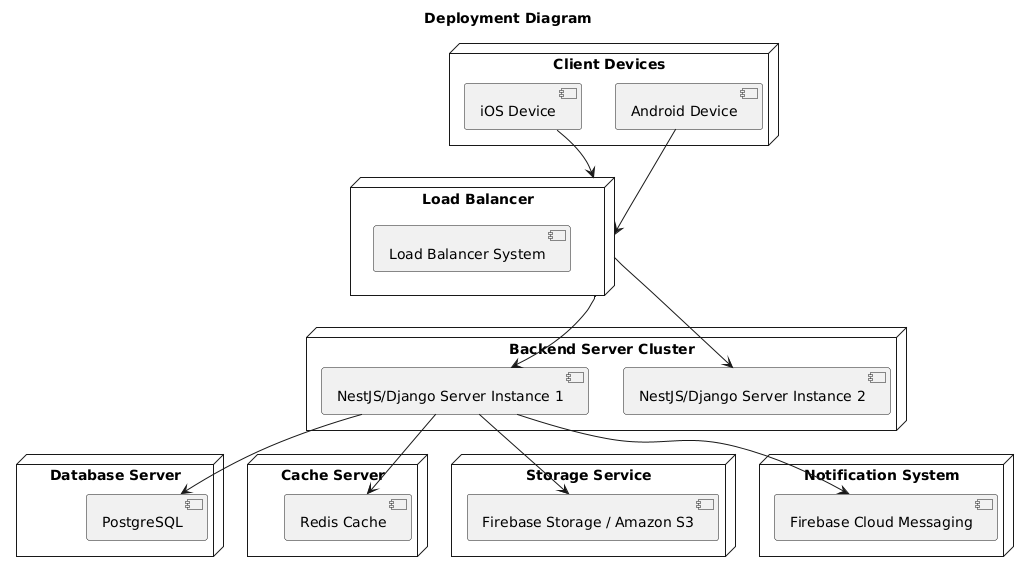

The diagram above was rendered by PlantUML. Its source (embedded in the PNG):
@startuml
title Deployment Diagram

node "Client Devices" {
  [iOS Device]
  [Android Device]
}

node "Load Balancer" {
  [Load Balancer System]
}

node "Backend Server Cluster" {
  [NestJS/Django Server Instance 1]
  [NestJS/Django Server Instance 2]
}

node "Database Server" {
  [PostgreSQL]
}

node "Cache Server" {
  [Redis Cache]
}

node "Storage Service" {
  [Firebase Storage / Amazon S3]
}

node "Notification System" {
  [Firebase Cloud Messaging]
}

[iOS Device] --> [Load Balancer]
[Android Device] --> [Load Balancer]
[Load Balancer] --> [NestJS/Django Server Instance 1]
[Load Balancer] --> [NestJS/Django Server Instance 2]
[NestJS/Django Server Instance 1] --> [PostgreSQL]
[NestJS/Django Server Instance 1] --> [Redis Cache]
[NestJS/Django Server Instance 1] --> [Firebase Storage / Amazon S3]
[NestJS/Django Server Instance 1] --> [Firebase Cloud Messaging]
@enduml